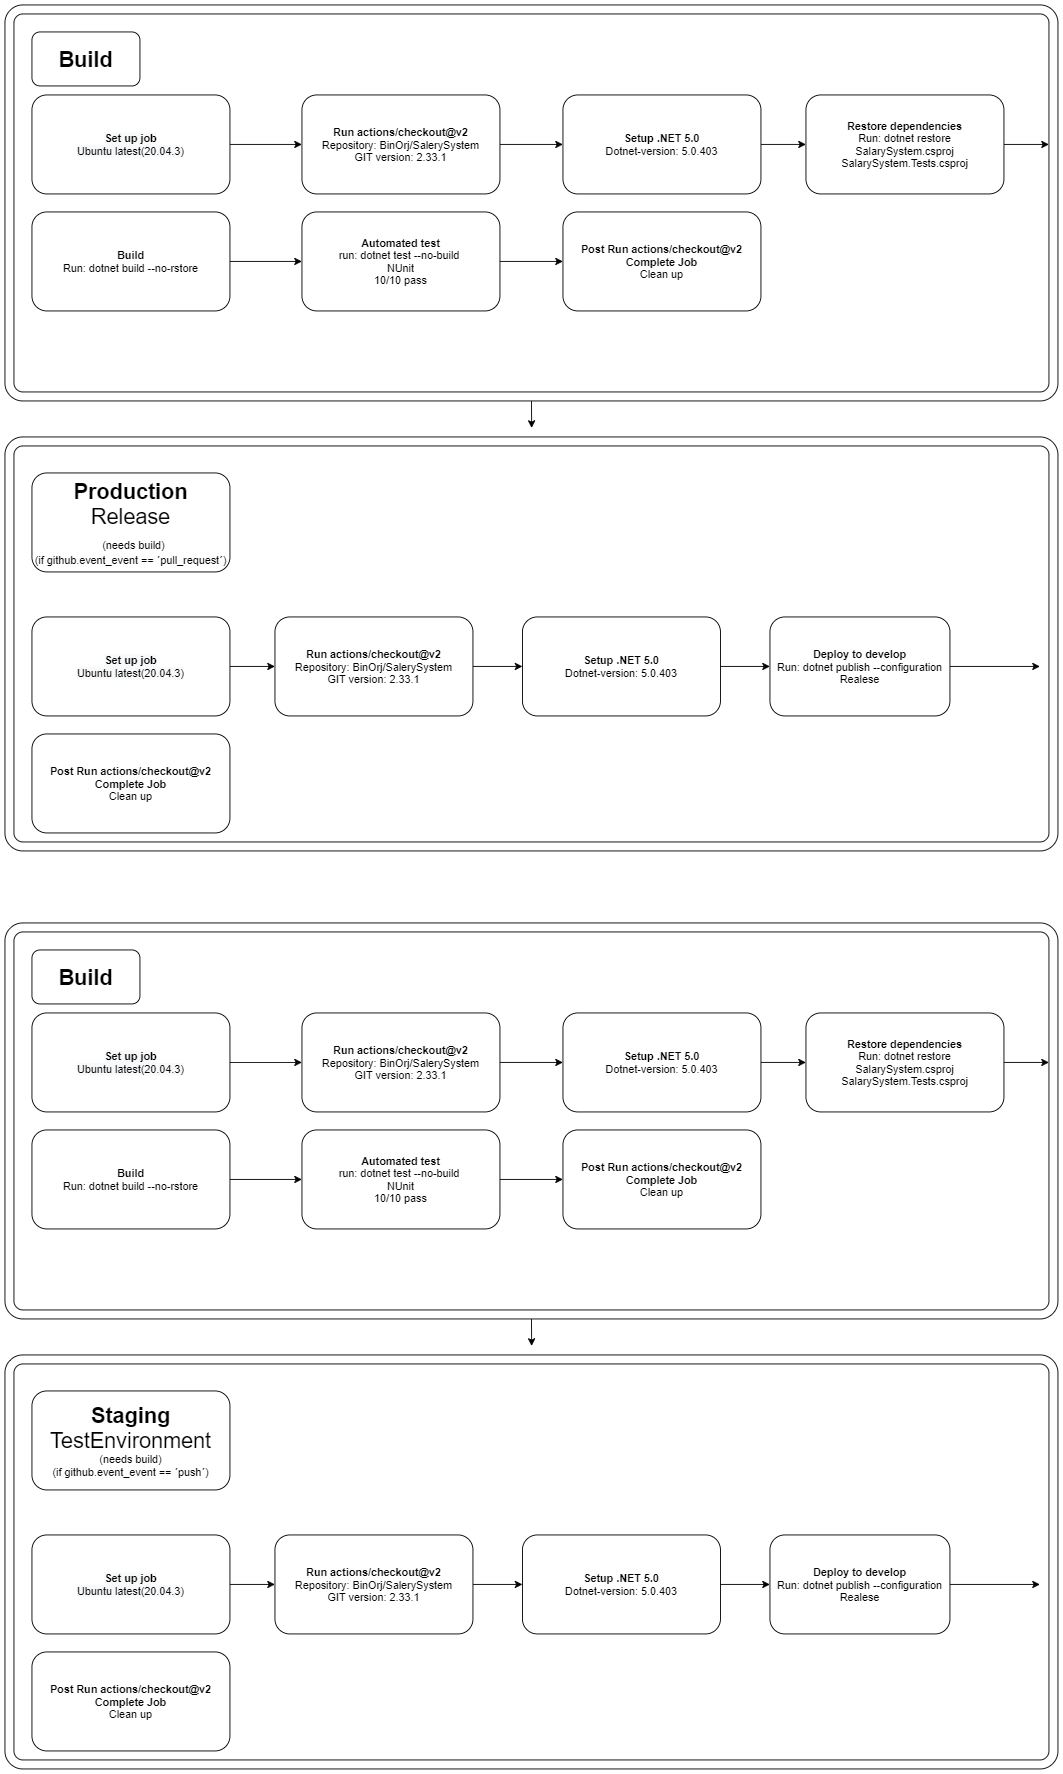

The diagram above was exported from draw.io. Its source (the exported page's mxGraphModel, read from the mxfile embedded in the PNG):
<mxGraphModel dx="1422" dy="794" grid="1" gridSize="10" guides="1" tooltips="1" connect="1" arrows="1" fold="1" page="1" pageScale="1" pageWidth="1169" pageHeight="827" math="0" shadow="0">
  <root>
    <mxCell id="0" />
    <mxCell id="1" parent="0" />
    <mxCell id="oBsfe81r8dQIJQCXCu9v-12" value="" style="edgeStyle=orthogonalEdgeStyle;rounded=0;orthogonalLoop=1;jettySize=auto;html=1;" parent="1" source="oBsfe81r8dQIJQCXCu9v-6" target="oBsfe81r8dQIJQCXCu9v-9" edge="1">
      <mxGeometry relative="1" as="geometry" />
    </mxCell>
    <mxCell id="oBsfe81r8dQIJQCXCu9v-6" value="&#10;&#10;&lt;b style=&quot;color: rgb(0, 0, 0); font-family: helvetica; font-size: 12px; font-style: normal; letter-spacing: normal; text-align: center; text-indent: 0px; text-transform: none; word-spacing: 0px; background-color: rgb(248, 249, 250);&quot;&gt;Set up job&lt;/b&gt;&lt;br style=&quot;color: rgb(0, 0, 0); font-family: helvetica; font-size: 12px; font-style: normal; font-weight: 400; letter-spacing: normal; text-align: center; text-indent: 0px; text-transform: none; word-spacing: 0px; background-color: rgb(248, 249, 250);&quot;&gt;&lt;span style=&quot;color: rgb(0, 0, 0); font-family: helvetica; font-size: 12px; font-style: normal; font-weight: 400; letter-spacing: normal; text-align: center; text-indent: 0px; text-transform: none; word-spacing: 0px; background-color: rgb(248, 249, 250); display: inline; float: none;&quot;&gt;Ubuntu latest(20.04.3)&lt;/span&gt;&#10;&#10;" style="rounded=1;whiteSpace=wrap;html=1;" parent="1" vertex="1">
      <mxGeometry x="40" y="120" width="220" height="110" as="geometry" />
    </mxCell>
    <mxCell id="oBsfe81r8dQIJQCXCu9v-13" value="" style="edgeStyle=orthogonalEdgeStyle;rounded=0;orthogonalLoop=1;jettySize=auto;html=1;" parent="1" source="oBsfe81r8dQIJQCXCu9v-9" target="oBsfe81r8dQIJQCXCu9v-11" edge="1">
      <mxGeometry relative="1" as="geometry" />
    </mxCell>
    <mxCell id="oBsfe81r8dQIJQCXCu9v-9" value="&lt;b&gt;Run actions/checkout@v2&lt;/b&gt;&lt;br&gt;Repository: BinOrj/SalerySystem&lt;br&gt;GIT version: 2.33.1" style="rounded=1;whiteSpace=wrap;html=1;" parent="1" vertex="1">
      <mxGeometry x="340" y="120" width="220" height="110" as="geometry" />
    </mxCell>
    <mxCell id="oBsfe81r8dQIJQCXCu9v-38" style="edgeStyle=orthogonalEdgeStyle;rounded=0;orthogonalLoop=1;jettySize=auto;html=1;fontSize=24;" parent="1" source="oBsfe81r8dQIJQCXCu9v-10" edge="1">
      <mxGeometry relative="1" as="geometry">
        <mxPoint x="1170" y="175" as="targetPoint" />
      </mxGeometry>
    </mxCell>
    <mxCell id="oBsfe81r8dQIJQCXCu9v-10" value="&lt;b&gt;Restore dependencies&lt;/b&gt;&lt;br&gt;Run: dotnet restore&lt;br&gt;SalarySystem.csproj&lt;br&gt;SalarySystem.Tests.csproj" style="rounded=1;whiteSpace=wrap;html=1;" parent="1" vertex="1">
      <mxGeometry x="900" y="120" width="220" height="110" as="geometry" />
    </mxCell>
    <mxCell id="oBsfe81r8dQIJQCXCu9v-15" style="edgeStyle=orthogonalEdgeStyle;rounded=0;orthogonalLoop=1;jettySize=auto;html=1;exitX=1;exitY=0.5;exitDx=0;exitDy=0;entryX=0;entryY=0.5;entryDx=0;entryDy=0;" parent="1" source="oBsfe81r8dQIJQCXCu9v-11" target="oBsfe81r8dQIJQCXCu9v-10" edge="1">
      <mxGeometry relative="1" as="geometry" />
    </mxCell>
    <mxCell id="oBsfe81r8dQIJQCXCu9v-11" value="&lt;b&gt;Setup .NET 5.0&lt;br&gt;&lt;/b&gt;Dotnet-version: 5.0.403" style="rounded=1;whiteSpace=wrap;html=1;" parent="1" vertex="1">
      <mxGeometry x="630" y="120" width="220" height="110" as="geometry" />
    </mxCell>
    <mxCell id="oBsfe81r8dQIJQCXCu9v-17" value="&lt;b&gt;Post Run actions/checkout@v2&lt;br&gt;&lt;/b&gt;&lt;b&gt;Complete Job&lt;br&gt;&lt;/b&gt;Clean up" style="rounded=1;whiteSpace=wrap;html=1;" parent="1" vertex="1">
      <mxGeometry x="630" y="250" width="220" height="110" as="geometry" />
    </mxCell>
    <mxCell id="oBsfe81r8dQIJQCXCu9v-28" style="edgeStyle=orthogonalEdgeStyle;rounded=0;orthogonalLoop=1;jettySize=auto;html=1;entryX=0;entryY=0.5;entryDx=0;entryDy=0;" parent="1" source="oBsfe81r8dQIJQCXCu9v-18" target="oBsfe81r8dQIJQCXCu9v-17" edge="1">
      <mxGeometry relative="1" as="geometry" />
    </mxCell>
    <mxCell id="oBsfe81r8dQIJQCXCu9v-18" value="&lt;b&gt;Automated test&lt;br&gt;&lt;/b&gt;run: dotnet test --no-build&amp;nbsp;&lt;br&gt;NUnit&lt;br&gt;10/10 pass" style="rounded=1;whiteSpace=wrap;html=1;" parent="1" vertex="1">
      <mxGeometry x="340" y="250" width="220" height="110" as="geometry" />
    </mxCell>
    <mxCell id="oBsfe81r8dQIJQCXCu9v-24" style="edgeStyle=orthogonalEdgeStyle;rounded=0;orthogonalLoop=1;jettySize=auto;html=1;exitX=1;exitY=0.5;exitDx=0;exitDy=0;entryX=0;entryY=0.5;entryDx=0;entryDy=0;" parent="1" source="oBsfe81r8dQIJQCXCu9v-19" target="oBsfe81r8dQIJQCXCu9v-18" edge="1">
      <mxGeometry relative="1" as="geometry" />
    </mxCell>
    <mxCell id="oBsfe81r8dQIJQCXCu9v-19" value="&lt;b&gt;Build&lt;br&gt;&lt;/b&gt;Run: dotnet build --no-rstore" style="rounded=1;whiteSpace=wrap;html=1;" parent="1" vertex="1">
      <mxGeometry x="40" y="250" width="220" height="110" as="geometry" />
    </mxCell>
    <mxCell id="oBsfe81r8dQIJQCXCu9v-33" style="edgeStyle=orthogonalEdgeStyle;rounded=0;orthogonalLoop=1;jettySize=auto;html=1;entryX=0;entryY=0.5;entryDx=0;entryDy=0;" parent="1" source="oBsfe81r8dQIJQCXCu9v-30" target="oBsfe81r8dQIJQCXCu9v-31" edge="1">
      <mxGeometry relative="1" as="geometry" />
    </mxCell>
    <mxCell id="oBsfe81r8dQIJQCXCu9v-30" value="&#10;&#10;&lt;b style=&quot;color: rgb(0, 0, 0); font-family: helvetica; font-size: 12px; font-style: normal; letter-spacing: normal; text-align: center; text-indent: 0px; text-transform: none; word-spacing: 0px; background-color: rgb(248, 249, 250);&quot;&gt;Set up job&lt;/b&gt;&lt;br style=&quot;color: rgb(0, 0, 0); font-family: helvetica; font-size: 12px; font-style: normal; font-weight: 400; letter-spacing: normal; text-align: center; text-indent: 0px; text-transform: none; word-spacing: 0px; background-color: rgb(248, 249, 250);&quot;&gt;&lt;span style=&quot;color: rgb(0, 0, 0); font-family: helvetica; font-size: 12px; font-style: normal; font-weight: 400; letter-spacing: normal; text-align: center; text-indent: 0px; text-transform: none; word-spacing: 0px; background-color: rgb(248, 249, 250); display: inline; float: none;&quot;&gt;Ubuntu latest(20.04.3)&lt;/span&gt;&#10;&#10;" style="rounded=1;whiteSpace=wrap;html=1;" parent="1" vertex="1">
      <mxGeometry x="40" y="700" width="220" height="110" as="geometry" />
    </mxCell>
    <mxCell id="oBsfe81r8dQIJQCXCu9v-34" style="edgeStyle=orthogonalEdgeStyle;rounded=0;orthogonalLoop=1;jettySize=auto;html=1;entryX=0;entryY=0.5;entryDx=0;entryDy=0;" parent="1" source="oBsfe81r8dQIJQCXCu9v-31" target="oBsfe81r8dQIJQCXCu9v-32" edge="1">
      <mxGeometry relative="1" as="geometry" />
    </mxCell>
    <mxCell id="oBsfe81r8dQIJQCXCu9v-31" value="&lt;b&gt;Run actions/checkout@v2&lt;/b&gt;&lt;br&gt;Repository: BinOrj/SalerySystem&lt;br&gt;GIT version: 2.33.1" style="rounded=1;whiteSpace=wrap;html=1;" parent="1" vertex="1">
      <mxGeometry x="310" y="700" width="220" height="110" as="geometry" />
    </mxCell>
    <mxCell id="oBsfe81r8dQIJQCXCu9v-36" style="edgeStyle=orthogonalEdgeStyle;rounded=0;orthogonalLoop=1;jettySize=auto;html=1;entryX=0;entryY=0.5;entryDx=0;entryDy=0;" parent="1" source="oBsfe81r8dQIJQCXCu9v-32" target="oBsfe81r8dQIJQCXCu9v-35" edge="1">
      <mxGeometry relative="1" as="geometry" />
    </mxCell>
    <mxCell id="oBsfe81r8dQIJQCXCu9v-32" value="&lt;b&gt;Setup .NET 5.0&lt;br&gt;&lt;/b&gt;Dotnet-version: 5.0.403" style="rounded=1;whiteSpace=wrap;html=1;" parent="1" vertex="1">
      <mxGeometry x="585" y="700" width="220" height="110" as="geometry" />
    </mxCell>
    <mxCell id="oBsfe81r8dQIJQCXCu9v-50" style="edgeStyle=orthogonalEdgeStyle;rounded=0;orthogonalLoop=1;jettySize=auto;html=1;fontSize=12;" parent="1" source="oBsfe81r8dQIJQCXCu9v-35" edge="1">
      <mxGeometry relative="1" as="geometry">
        <mxPoint x="1160" y="755" as="targetPoint" />
      </mxGeometry>
    </mxCell>
    <mxCell id="oBsfe81r8dQIJQCXCu9v-35" value="&lt;b&gt;Deploy to develop&lt;br&gt;&lt;/b&gt;Run: dotnet publish --configuration Realese" style="rounded=1;whiteSpace=wrap;html=1;" parent="1" vertex="1">
      <mxGeometry x="860" y="700" width="200" height="110" as="geometry" />
    </mxCell>
    <mxCell id="oBsfe81r8dQIJQCXCu9v-37" value="&lt;font style=&quot;font-size: 24px&quot;&gt;&lt;b&gt;Build&lt;/b&gt;&lt;/font&gt;" style="rounded=1;whiteSpace=wrap;html=1;" parent="1" vertex="1">
      <mxGeometry x="40" y="50" width="120" height="60" as="geometry" />
    </mxCell>
    <mxCell id="oBsfe81r8dQIJQCXCu9v-40" value="&lt;font style=&quot;font-size: 24px&quot;&gt;&lt;b&gt;Production&lt;/b&gt;&lt;br&gt;Release&lt;br&gt;&amp;nbsp;&lt;/font&gt;&lt;font&gt;&lt;font style=&quot;font-size: 12px&quot;&gt;(needs build)&lt;br&gt;&lt;/font&gt;(if github.event_event == ´pull_request´)&lt;br&gt;&lt;/font&gt;" style="rounded=1;whiteSpace=wrap;html=1;" parent="1" vertex="1">
      <mxGeometry x="40" y="540" width="220" height="110" as="geometry" />
    </mxCell>
    <mxCell id="oBsfe81r8dQIJQCXCu9v-41" value="&lt;b&gt;Post Run actions/checkout@v2&lt;br&gt;&lt;/b&gt;&lt;b&gt;Complete Job&lt;br&gt;&lt;/b&gt;Clean up" style="rounded=1;whiteSpace=wrap;html=1;" parent="1" vertex="1">
      <mxGeometry x="40" y="830" width="220" height="110" as="geometry" />
    </mxCell>
    <mxCell id="oBsfe81r8dQIJQCXCu9v-47" value="" style="verticalLabelPosition=bottom;verticalAlign=top;html=1;shape=mxgraph.basic.rounded_frame;dx=10;fontSize=12;" parent="1" vertex="1">
      <mxGeometry x="10" y="500" width="1170" height="460" as="geometry" />
    </mxCell>
    <mxCell id="oBsfe81r8dQIJQCXCu9v-52" style="edgeStyle=orthogonalEdgeStyle;rounded=0;orthogonalLoop=1;jettySize=auto;html=1;exitX=0.5;exitY=1;exitDx=0;exitDy=0;exitPerimeter=0;fontSize=12;" parent="1" source="oBsfe81r8dQIJQCXCu9v-51" edge="1">
      <mxGeometry relative="1" as="geometry">
        <mxPoint x="595.2352941176473" y="489.9999999999998" as="targetPoint" />
      </mxGeometry>
    </mxCell>
    <mxCell id="oBsfe81r8dQIJQCXCu9v-51" value="" style="verticalLabelPosition=bottom;verticalAlign=top;html=1;shape=mxgraph.basic.rounded_frame;dx=10;fontSize=12;" parent="1" vertex="1">
      <mxGeometry x="10" y="20" width="1170" height="440" as="geometry" />
    </mxCell>
    <mxCell id="dDIRI2hS8oxLoIubucBf-28" value="" style="edgeStyle=orthogonalEdgeStyle;rounded=0;orthogonalLoop=1;jettySize=auto;html=1;" parent="1" source="dDIRI2hS8oxLoIubucBf-29" target="dDIRI2hS8oxLoIubucBf-31" edge="1">
      <mxGeometry relative="1" as="geometry" />
    </mxCell>
    <mxCell id="dDIRI2hS8oxLoIubucBf-29" value="&#10;&#10;&lt;b style=&quot;color: rgb(0, 0, 0); font-family: helvetica; font-size: 12px; font-style: normal; letter-spacing: normal; text-align: center; text-indent: 0px; text-transform: none; word-spacing: 0px; background-color: rgb(248, 249, 250);&quot;&gt;Set up job&lt;/b&gt;&lt;br style=&quot;color: rgb(0, 0, 0); font-family: helvetica; font-size: 12px; font-style: normal; font-weight: 400; letter-spacing: normal; text-align: center; text-indent: 0px; text-transform: none; word-spacing: 0px; background-color: rgb(248, 249, 250);&quot;&gt;&lt;span style=&quot;color: rgb(0, 0, 0); font-family: helvetica; font-size: 12px; font-style: normal; font-weight: 400; letter-spacing: normal; text-align: center; text-indent: 0px; text-transform: none; word-spacing: 0px; background-color: rgb(248, 249, 250); display: inline; float: none;&quot;&gt;Ubuntu latest(20.04.3)&lt;/span&gt;&#10;&#10;" style="rounded=1;whiteSpace=wrap;html=1;" parent="1" vertex="1">
      <mxGeometry x="40" y="1140" width="220" height="110" as="geometry" />
    </mxCell>
    <mxCell id="dDIRI2hS8oxLoIubucBf-30" value="" style="edgeStyle=orthogonalEdgeStyle;rounded=0;orthogonalLoop=1;jettySize=auto;html=1;" parent="1" source="dDIRI2hS8oxLoIubucBf-31" target="dDIRI2hS8oxLoIubucBf-35" edge="1">
      <mxGeometry relative="1" as="geometry" />
    </mxCell>
    <mxCell id="dDIRI2hS8oxLoIubucBf-31" value="&lt;b&gt;Run actions/checkout@v2&lt;/b&gt;&lt;br&gt;Repository: BinOrj/SalerySystem&lt;br&gt;GIT version: 2.33.1" style="rounded=1;whiteSpace=wrap;html=1;" parent="1" vertex="1">
      <mxGeometry x="340" y="1140" width="220" height="110" as="geometry" />
    </mxCell>
    <mxCell id="dDIRI2hS8oxLoIubucBf-32" style="edgeStyle=orthogonalEdgeStyle;rounded=0;orthogonalLoop=1;jettySize=auto;html=1;fontSize=24;" parent="1" source="dDIRI2hS8oxLoIubucBf-33" edge="1">
      <mxGeometry relative="1" as="geometry">
        <mxPoint x="1169.9999999999995" y="1195" as="targetPoint" />
      </mxGeometry>
    </mxCell>
    <mxCell id="dDIRI2hS8oxLoIubucBf-33" value="&lt;b&gt;Restore dependencies&lt;/b&gt;&lt;br&gt;Run: dotnet restore&lt;br&gt;SalarySystem.csproj&lt;br&gt;SalarySystem.Tests.csproj" style="rounded=1;whiteSpace=wrap;html=1;" parent="1" vertex="1">
      <mxGeometry x="900" y="1140" width="220" height="110" as="geometry" />
    </mxCell>
    <mxCell id="dDIRI2hS8oxLoIubucBf-34" style="edgeStyle=orthogonalEdgeStyle;rounded=0;orthogonalLoop=1;jettySize=auto;html=1;exitX=1;exitY=0.5;exitDx=0;exitDy=0;entryX=0;entryY=0.5;entryDx=0;entryDy=0;" parent="1" source="dDIRI2hS8oxLoIubucBf-35" target="dDIRI2hS8oxLoIubucBf-33" edge="1">
      <mxGeometry relative="1" as="geometry" />
    </mxCell>
    <mxCell id="dDIRI2hS8oxLoIubucBf-35" value="&lt;b&gt;Setup .NET 5.0&lt;br&gt;&lt;/b&gt;Dotnet-version: 5.0.403" style="rounded=1;whiteSpace=wrap;html=1;" parent="1" vertex="1">
      <mxGeometry x="630" y="1140" width="220" height="110" as="geometry" />
    </mxCell>
    <mxCell id="dDIRI2hS8oxLoIubucBf-36" value="&lt;b&gt;Post Run actions/checkout@v2&lt;br&gt;&lt;/b&gt;&lt;b&gt;Complete Job&lt;br&gt;&lt;/b&gt;Clean up" style="rounded=1;whiteSpace=wrap;html=1;" parent="1" vertex="1">
      <mxGeometry x="630" y="1270" width="220" height="110" as="geometry" />
    </mxCell>
    <mxCell id="dDIRI2hS8oxLoIubucBf-37" style="edgeStyle=orthogonalEdgeStyle;rounded=0;orthogonalLoop=1;jettySize=auto;html=1;entryX=0;entryY=0.5;entryDx=0;entryDy=0;" parent="1" source="dDIRI2hS8oxLoIubucBf-38" target="dDIRI2hS8oxLoIubucBf-36" edge="1">
      <mxGeometry relative="1" as="geometry" />
    </mxCell>
    <mxCell id="dDIRI2hS8oxLoIubucBf-38" value="&lt;b&gt;Automated test&lt;br&gt;&lt;/b&gt;run: dotnet test --no-build&amp;nbsp;&lt;br&gt;NUnit&lt;br&gt;10/10 pass" style="rounded=1;whiteSpace=wrap;html=1;" parent="1" vertex="1">
      <mxGeometry x="340" y="1270" width="220" height="110" as="geometry" />
    </mxCell>
    <mxCell id="dDIRI2hS8oxLoIubucBf-39" style="edgeStyle=orthogonalEdgeStyle;rounded=0;orthogonalLoop=1;jettySize=auto;html=1;exitX=1;exitY=0.5;exitDx=0;exitDy=0;entryX=0;entryY=0.5;entryDx=0;entryDy=0;" parent="1" source="dDIRI2hS8oxLoIubucBf-40" target="dDIRI2hS8oxLoIubucBf-38" edge="1">
      <mxGeometry relative="1" as="geometry" />
    </mxCell>
    <mxCell id="dDIRI2hS8oxLoIubucBf-40" value="&lt;b&gt;Build&lt;br&gt;&lt;/b&gt;Run: dotnet build --no-rstore" style="rounded=1;whiteSpace=wrap;html=1;" parent="1" vertex="1">
      <mxGeometry x="40" y="1270" width="220" height="110" as="geometry" />
    </mxCell>
    <mxCell id="dDIRI2hS8oxLoIubucBf-41" style="edgeStyle=orthogonalEdgeStyle;rounded=0;orthogonalLoop=1;jettySize=auto;html=1;entryX=0;entryY=0.5;entryDx=0;entryDy=0;" parent="1" source="dDIRI2hS8oxLoIubucBf-42" target="dDIRI2hS8oxLoIubucBf-44" edge="1">
      <mxGeometry relative="1" as="geometry" />
    </mxCell>
    <mxCell id="dDIRI2hS8oxLoIubucBf-42" value="&#10;&#10;&lt;b style=&quot;color: rgb(0, 0, 0); font-family: helvetica; font-size: 12px; font-style: normal; letter-spacing: normal; text-align: center; text-indent: 0px; text-transform: none; word-spacing: 0px; background-color: rgb(248, 249, 250);&quot;&gt;Set up job&lt;/b&gt;&lt;br style=&quot;color: rgb(0, 0, 0); font-family: helvetica; font-size: 12px; font-style: normal; font-weight: 400; letter-spacing: normal; text-align: center; text-indent: 0px; text-transform: none; word-spacing: 0px; background-color: rgb(248, 249, 250);&quot;&gt;&lt;span style=&quot;color: rgb(0, 0, 0); font-family: helvetica; font-size: 12px; font-style: normal; font-weight: 400; letter-spacing: normal; text-align: center; text-indent: 0px; text-transform: none; word-spacing: 0px; background-color: rgb(248, 249, 250); display: inline; float: none;&quot;&gt;Ubuntu latest(20.04.3)&lt;/span&gt;&#10;&#10;" style="rounded=1;whiteSpace=wrap;html=1;" parent="1" vertex="1">
      <mxGeometry x="40" y="1720" width="220" height="110" as="geometry" />
    </mxCell>
    <mxCell id="dDIRI2hS8oxLoIubucBf-43" style="edgeStyle=orthogonalEdgeStyle;rounded=0;orthogonalLoop=1;jettySize=auto;html=1;entryX=0;entryY=0.5;entryDx=0;entryDy=0;" parent="1" source="dDIRI2hS8oxLoIubucBf-44" target="dDIRI2hS8oxLoIubucBf-46" edge="1">
      <mxGeometry relative="1" as="geometry" />
    </mxCell>
    <mxCell id="dDIRI2hS8oxLoIubucBf-44" value="&lt;b&gt;Run actions/checkout@v2&lt;/b&gt;&lt;br&gt;Repository: BinOrj/SalerySystem&lt;br&gt;GIT version: 2.33.1" style="rounded=1;whiteSpace=wrap;html=1;" parent="1" vertex="1">
      <mxGeometry x="310" y="1720" width="220" height="110" as="geometry" />
    </mxCell>
    <mxCell id="dDIRI2hS8oxLoIubucBf-45" style="edgeStyle=orthogonalEdgeStyle;rounded=0;orthogonalLoop=1;jettySize=auto;html=1;entryX=0;entryY=0.5;entryDx=0;entryDy=0;" parent="1" source="dDIRI2hS8oxLoIubucBf-46" target="dDIRI2hS8oxLoIubucBf-48" edge="1">
      <mxGeometry relative="1" as="geometry" />
    </mxCell>
    <mxCell id="dDIRI2hS8oxLoIubucBf-46" value="&lt;b&gt;Setup .NET 5.0&lt;br&gt;&lt;/b&gt;Dotnet-version: 5.0.403" style="rounded=1;whiteSpace=wrap;html=1;" parent="1" vertex="1">
      <mxGeometry x="585" y="1720" width="220" height="110" as="geometry" />
    </mxCell>
    <mxCell id="dDIRI2hS8oxLoIubucBf-47" style="edgeStyle=orthogonalEdgeStyle;rounded=0;orthogonalLoop=1;jettySize=auto;html=1;fontSize=12;" parent="1" source="dDIRI2hS8oxLoIubucBf-48" edge="1">
      <mxGeometry relative="1" as="geometry">
        <mxPoint x="1159.9999999999995" y="1774.9999999999998" as="targetPoint" />
      </mxGeometry>
    </mxCell>
    <mxCell id="dDIRI2hS8oxLoIubucBf-48" value="&lt;b&gt;Deploy to develop&lt;br&gt;&lt;/b&gt;Run: dotnet publish --configuration Realese" style="rounded=1;whiteSpace=wrap;html=1;" parent="1" vertex="1">
      <mxGeometry x="860" y="1720" width="200" height="110" as="geometry" />
    </mxCell>
    <mxCell id="dDIRI2hS8oxLoIubucBf-49" value="&lt;font style=&quot;font-size: 24px&quot;&gt;&lt;b&gt;Build&lt;/b&gt;&lt;/font&gt;" style="rounded=1;whiteSpace=wrap;html=1;" parent="1" vertex="1">
      <mxGeometry x="40" y="1070" width="120" height="60" as="geometry" />
    </mxCell>
    <mxCell id="dDIRI2hS8oxLoIubucBf-50" value="&lt;font style=&quot;font-size: 24px&quot;&gt;&lt;b&gt;Staging&lt;/b&gt;&lt;br&gt;TestEnvironment &lt;/font&gt;&lt;font&gt;&lt;font style=&quot;font-size: 12px&quot;&gt;(needs build)&lt;br&gt;&lt;/font&gt;(if github.event_event == ´push´)&lt;br&gt;&lt;/font&gt;" style="rounded=1;whiteSpace=wrap;html=1;" parent="1" vertex="1">
      <mxGeometry x="40" y="1560" width="220" height="110" as="geometry" />
    </mxCell>
    <mxCell id="dDIRI2hS8oxLoIubucBf-51" value="&lt;b&gt;Post Run actions/checkout@v2&lt;br&gt;&lt;/b&gt;&lt;b&gt;Complete Job&lt;br&gt;&lt;/b&gt;Clean up" style="rounded=1;whiteSpace=wrap;html=1;" parent="1" vertex="1">
      <mxGeometry x="40" y="1850" width="220" height="110" as="geometry" />
    </mxCell>
    <mxCell id="dDIRI2hS8oxLoIubucBf-52" value="" style="verticalLabelPosition=bottom;verticalAlign=top;html=1;shape=mxgraph.basic.rounded_frame;dx=10;fontSize=12;" parent="1" vertex="1">
      <mxGeometry x="10" y="1520" width="1170" height="460" as="geometry" />
    </mxCell>
    <mxCell id="dDIRI2hS8oxLoIubucBf-53" style="edgeStyle=orthogonalEdgeStyle;rounded=0;orthogonalLoop=1;jettySize=auto;html=1;exitX=0.5;exitY=1;exitDx=0;exitDy=0;exitPerimeter=0;fontSize=12;" parent="1" source="dDIRI2hS8oxLoIubucBf-54" edge="1">
      <mxGeometry relative="1" as="geometry">
        <mxPoint x="595.2352941176473" y="1509.9999999999998" as="targetPoint" />
      </mxGeometry>
    </mxCell>
    <mxCell id="dDIRI2hS8oxLoIubucBf-54" value="" style="verticalLabelPosition=bottom;verticalAlign=top;html=1;shape=mxgraph.basic.rounded_frame;dx=10;fontSize=12;" parent="1" vertex="1">
      <mxGeometry x="10" y="1040" width="1170" height="440" as="geometry" />
    </mxCell>
  </root>
</mxGraphModel>